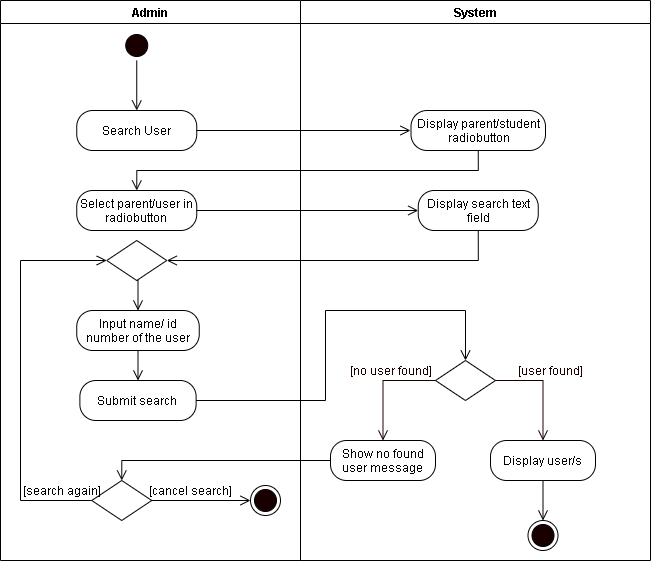

The diagram above was exported from draw.io. Its source (the exported page's mxGraphModel, read from the mxfile embedded in the PNG):
<mxGraphModel dx="926" dy="626" grid="1" gridSize="10" guides="1" tooltips="1" connect="1" arrows="1" fold="1" page="1" pageScale="1" pageWidth="850" pageHeight="1100" math="0" shadow="0">
  <root>
    <mxCell id="9GsZEqTMoefAfr5OdxK0-0" />
    <mxCell id="9GsZEqTMoefAfr5OdxK0-1" parent="9GsZEqTMoefAfr5OdxK0-0" />
    <mxCell id="yBdXF8OzN4kUJUIRJC1o-0" value="Admin" style="swimlane;startSize=23;" parent="9GsZEqTMoefAfr5OdxK0-1" vertex="1">
      <mxGeometry x="40" y="10" width="300" height="560" as="geometry" />
    </mxCell>
    <mxCell id="yBdXF8OzN4kUJUIRJC1o-1" style="edgeStyle=orthogonalEdgeStyle;rounded=0;orthogonalLoop=1;jettySize=auto;html=1;exitX=0.5;exitY=1;exitDx=0;exitDy=0;entryX=0.5;entryY=0;entryDx=0;entryDy=0;endArrow=open;endFill=0;endSize=8;" parent="yBdXF8OzN4kUJUIRJC1o-0" source="yBdXF8OzN4kUJUIRJC1o-2" edge="1">
      <mxGeometry relative="1" as="geometry">
        <mxPoint x="136.25" y="110" as="targetPoint" />
      </mxGeometry>
    </mxCell>
    <mxCell id="yBdXF8OzN4kUJUIRJC1o-2" value="" style="ellipse;html=1;shape=startState;fillColor=#190000;" parent="yBdXF8OzN4kUJUIRJC1o-0" vertex="1">
      <mxGeometry x="121.25" y="30" width="30" height="30" as="geometry" />
    </mxCell>
    <mxCell id="yBdXF8OzN4kUJUIRJC1o-3" value="Search User" style="rounded=1;whiteSpace=wrap;html=1;arcSize=40;" parent="yBdXF8OzN4kUJUIRJC1o-0" vertex="1">
      <mxGeometry x="76.25" y="110" width="120" height="40" as="geometry" />
    </mxCell>
    <mxCell id="yBdXF8OzN4kUJUIRJC1o-4" style="edgeStyle=orthogonalEdgeStyle;rounded=0;orthogonalLoop=1;jettySize=auto;html=1;exitX=0.5;exitY=1;exitDx=0;exitDy=0;entryX=0.5;entryY=0;entryDx=0;entryDy=0;endArrow=open;endFill=0;endSize=8;" parent="yBdXF8OzN4kUJUIRJC1o-0" source="yBdXF8OzN4kUJUIRJC1o-5" target="yBdXF8OzN4kUJUIRJC1o-6" edge="1">
      <mxGeometry relative="1" as="geometry" />
    </mxCell>
    <mxCell id="yBdXF8OzN4kUJUIRJC1o-5" value="Input name/ id number of the user" style="rounded=1;whiteSpace=wrap;html=1;arcSize=40;" parent="yBdXF8OzN4kUJUIRJC1o-0" vertex="1">
      <mxGeometry x="76.25" y="310" width="122.5" height="40" as="geometry" />
    </mxCell>
    <mxCell id="yBdXF8OzN4kUJUIRJC1o-6" value="Submit search" style="rounded=1;whiteSpace=wrap;html=1;arcSize=40;" parent="yBdXF8OzN4kUJUIRJC1o-0" vertex="1">
      <mxGeometry x="79.37" y="380" width="116.25" height="40" as="geometry" />
    </mxCell>
    <mxCell id="yBdXF8OzN4kUJUIRJC1o-7" style="edgeStyle=orthogonalEdgeStyle;rounded=0;orthogonalLoop=1;jettySize=auto;html=1;exitX=0.5;exitY=1;exitDx=0;exitDy=0;entryX=0.5;entryY=0;entryDx=0;entryDy=0;endArrow=open;endFill=0;endSize=8;" parent="yBdXF8OzN4kUJUIRJC1o-0" source="yBdXF8OzN4kUJUIRJC1o-8" target="yBdXF8OzN4kUJUIRJC1o-5" edge="1">
      <mxGeometry relative="1" as="geometry" />
    </mxCell>
    <mxCell id="yBdXF8OzN4kUJUIRJC1o-8" value="" style="rhombus;whiteSpace=wrap;html=1;" parent="yBdXF8OzN4kUJUIRJC1o-0" vertex="1">
      <mxGeometry x="106.25" y="240" width="60" height="40" as="geometry" />
    </mxCell>
    <mxCell id="5oA2_b5agtpXC7zcTDtM-2" value="Select parent/user in radiobutton" style="rounded=1;whiteSpace=wrap;html=1;arcSize=40;" vertex="1" parent="yBdXF8OzN4kUJUIRJC1o-0">
      <mxGeometry x="76.25" y="190" width="120" height="40" as="geometry" />
    </mxCell>
    <mxCell id="qXP8shgbFGp-iG7hxH7J-5" style="edgeStyle=orthogonalEdgeStyle;rounded=0;orthogonalLoop=1;jettySize=auto;html=1;exitX=1;exitY=0.5;exitDx=0;exitDy=0;entryX=0;entryY=0.5;entryDx=0;entryDy=0;endArrow=open;endFill=0;endSize=8;" edge="1" parent="yBdXF8OzN4kUJUIRJC1o-0" source="yBdXF8OzN4kUJUIRJC1o-30" target="qXP8shgbFGp-iG7hxH7J-2">
      <mxGeometry relative="1" as="geometry" />
    </mxCell>
    <mxCell id="yBdXF8OzN4kUJUIRJC1o-30" value="" style="rhombus;whiteSpace=wrap;html=1;" parent="yBdXF8OzN4kUJUIRJC1o-0" vertex="1">
      <mxGeometry x="91.25" y="480" width="60" height="40" as="geometry" />
    </mxCell>
    <mxCell id="yBdXF8OzN4kUJUIRJC1o-28" style="edgeStyle=orthogonalEdgeStyle;rounded=0;orthogonalLoop=1;jettySize=auto;html=1;exitX=0;exitY=0.5;exitDx=0;exitDy=0;endArrow=open;endFill=0;endSize=8;entryX=0;entryY=0.5;entryDx=0;entryDy=0;" parent="yBdXF8OzN4kUJUIRJC1o-0" source="yBdXF8OzN4kUJUIRJC1o-30" target="yBdXF8OzN4kUJUIRJC1o-8" edge="1">
      <mxGeometry relative="1" as="geometry">
        <mxPoint x="30" y="299.9999999999999" as="targetPoint" />
        <Array as="points">
          <mxPoint x="20" y="500" />
          <mxPoint x="20" y="260" />
        </Array>
      </mxGeometry>
    </mxCell>
    <mxCell id="ZbFH95n_E2KOkAw1vJhW-0" value="[search again]" style="text;html=1;align=center;verticalAlign=middle;resizable=0;points=[];autosize=1;strokeColor=none;rotation=0;" parent="yBdXF8OzN4kUJUIRJC1o-0" vertex="1">
      <mxGeometry x="16.25" y="480" width="90" height="20" as="geometry" />
    </mxCell>
    <mxCell id="ZbFH95n_E2KOkAw1vJhW-1" value="[cancel search]" style="text;html=1;align=center;verticalAlign=middle;resizable=0;points=[];autosize=1;strokeColor=none;rotation=0;" parent="yBdXF8OzN4kUJUIRJC1o-0" vertex="1">
      <mxGeometry x="140" y="480" width="100" height="20" as="geometry" />
    </mxCell>
    <mxCell id="qXP8shgbFGp-iG7hxH7J-2" value="" style="ellipse;html=1;shape=endState;fillColor=#190000;" vertex="1" parent="yBdXF8OzN4kUJUIRJC1o-0">
      <mxGeometry x="250" y="485" width="30" height="30" as="geometry" />
    </mxCell>
    <mxCell id="yBdXF8OzN4kUJUIRJC1o-12" value="System" style="swimlane;" parent="9GsZEqTMoefAfr5OdxK0-1" vertex="1">
      <mxGeometry x="340" y="10" width="350" height="560" as="geometry" />
    </mxCell>
    <mxCell id="yBdXF8OzN4kUJUIRJC1o-14" value="" style="rhombus;whiteSpace=wrap;html=1;" parent="yBdXF8OzN4kUJUIRJC1o-12" vertex="1">
      <mxGeometry x="135" y="360" width="60" height="40" as="geometry" />
    </mxCell>
    <mxCell id="yBdXF8OzN4kUJUIRJC1o-16" value="&lt;font color=&quot;#190000&quot;&gt;[user found]&lt;/font&gt;" style="text;html=1;align=center;verticalAlign=middle;resizable=0;points=[];autosize=1;strokeColor=none;fontColor=#FFFFFF;" parent="yBdXF8OzN4kUJUIRJC1o-12" vertex="1">
      <mxGeometry x="210" y="360" width="80" height="20" as="geometry" />
    </mxCell>
    <mxCell id="yBdXF8OzN4kUJUIRJC1o-17" value="&lt;font color=&quot;#190000&quot;&gt;[no user found]&lt;/font&gt;" style="text;html=1;align=center;verticalAlign=middle;resizable=0;points=[];autosize=1;strokeColor=none;fontColor=#FFFFFF;" parent="yBdXF8OzN4kUJUIRJC1o-12" vertex="1">
      <mxGeometry x="40" y="360" width="100" height="20" as="geometry" />
    </mxCell>
    <mxCell id="yBdXF8OzN4kUJUIRJC1o-18" value="Show no found user message" style="rounded=1;whiteSpace=wrap;html=1;arcSize=40;" parent="yBdXF8OzN4kUJUIRJC1o-12" vertex="1">
      <mxGeometry x="30" y="440" width="105" height="40" as="geometry" />
    </mxCell>
    <mxCell id="qXP8shgbFGp-iG7hxH7J-1" style="edgeStyle=orthogonalEdgeStyle;rounded=0;orthogonalLoop=1;jettySize=auto;html=1;exitX=0.5;exitY=1;exitDx=0;exitDy=0;endArrow=open;endFill=0;endSize=8;" edge="1" parent="yBdXF8OzN4kUJUIRJC1o-12" source="yBdXF8OzN4kUJUIRJC1o-20" target="yBdXF8OzN4kUJUIRJC1o-10">
      <mxGeometry relative="1" as="geometry" />
    </mxCell>
    <mxCell id="yBdXF8OzN4kUJUIRJC1o-20" value="Display user/s" style="rounded=1;whiteSpace=wrap;html=1;arcSize=40;" parent="yBdXF8OzN4kUJUIRJC1o-12" vertex="1">
      <mxGeometry x="190" y="440" width="105" height="40" as="geometry" />
    </mxCell>
    <mxCell id="yBdXF8OzN4kUJUIRJC1o-21" style="edgeStyle=orthogonalEdgeStyle;rounded=0;orthogonalLoop=1;jettySize=auto;html=1;exitX=0;exitY=0.5;exitDx=0;exitDy=0;fontColor=#FFFFFF;endArrow=open;endFill=0;endSize=8;strokeColor=#190000;entryX=0.5;entryY=0;entryDx=0;entryDy=0;" parent="yBdXF8OzN4kUJUIRJC1o-12" source="yBdXF8OzN4kUJUIRJC1o-14" target="yBdXF8OzN4kUJUIRJC1o-18" edge="1">
      <mxGeometry relative="1" as="geometry">
        <mxPoint x="80" y="420" as="targetPoint" />
      </mxGeometry>
    </mxCell>
    <mxCell id="yBdXF8OzN4kUJUIRJC1o-22" style="edgeStyle=orthogonalEdgeStyle;rounded=0;orthogonalLoop=1;jettySize=auto;html=1;exitX=1;exitY=0.5;exitDx=0;exitDy=0;fontColor=#FFFFFF;endArrow=open;endFill=0;endSize=8;strokeColor=#190000;entryX=0.5;entryY=0;entryDx=0;entryDy=0;" parent="yBdXF8OzN4kUJUIRJC1o-12" source="yBdXF8OzN4kUJUIRJC1o-14" target="yBdXF8OzN4kUJUIRJC1o-20" edge="1">
      <mxGeometry relative="1" as="geometry">
        <mxPoint x="280" y="420" as="targetPoint" />
      </mxGeometry>
    </mxCell>
    <mxCell id="yBdXF8OzN4kUJUIRJC1o-24" value="Display search text field" style="rounded=1;whiteSpace=wrap;html=1;arcSize=40;" parent="yBdXF8OzN4kUJUIRJC1o-12" vertex="1">
      <mxGeometry x="117.75" y="190" width="120" height="40" as="geometry" />
    </mxCell>
    <mxCell id="yBdXF8OzN4kUJUIRJC1o-10" value="" style="ellipse;html=1;shape=endState;fillColor=#190000;" parent="yBdXF8OzN4kUJUIRJC1o-12" vertex="1">
      <mxGeometry x="227.5" y="520" width="30" height="30" as="geometry" />
    </mxCell>
    <mxCell id="5oA2_b5agtpXC7zcTDtM-0" value="Display parent/student radiobutton" style="rounded=1;whiteSpace=wrap;html=1;arcSize=40;" vertex="1" parent="yBdXF8OzN4kUJUIRJC1o-12">
      <mxGeometry x="110.5" y="110" width="134.5" height="40" as="geometry" />
    </mxCell>
    <mxCell id="yBdXF8OzN4kUJUIRJC1o-26" style="edgeStyle=orthogonalEdgeStyle;rounded=0;orthogonalLoop=1;jettySize=auto;html=1;exitX=0.5;exitY=1;exitDx=0;exitDy=0;endArrow=open;endFill=0;endSize=8;entryX=1;entryY=0.5;entryDx=0;entryDy=0;" parent="9GsZEqTMoefAfr5OdxK0-1" source="yBdXF8OzN4kUJUIRJC1o-24" target="yBdXF8OzN4kUJUIRJC1o-8" edge="1">
      <mxGeometry relative="1" as="geometry">
        <mxPoint x="450" y="430" as="targetPoint" />
      </mxGeometry>
    </mxCell>
    <mxCell id="yBdXF8OzN4kUJUIRJC1o-27" style="edgeStyle=orthogonalEdgeStyle;rounded=0;orthogonalLoop=1;jettySize=auto;html=1;exitX=1;exitY=0.5;exitDx=0;exitDy=0;entryX=0.5;entryY=0;entryDx=0;entryDy=0;endArrow=open;endFill=0;endSize=8;" parent="9GsZEqTMoefAfr5OdxK0-1" source="yBdXF8OzN4kUJUIRJC1o-6" target="yBdXF8OzN4kUJUIRJC1o-14" edge="1">
      <mxGeometry relative="1" as="geometry">
        <mxPoint x="470" y="320" as="targetPoint" />
        <Array as="points">
          <mxPoint x="365" y="410" />
          <mxPoint x="365" y="320" />
          <mxPoint x="505" y="320" />
        </Array>
      </mxGeometry>
    </mxCell>
    <mxCell id="5oA2_b5agtpXC7zcTDtM-1" style="edgeStyle=orthogonalEdgeStyle;rounded=0;orthogonalLoop=1;jettySize=auto;html=1;exitX=1;exitY=0.5;exitDx=0;exitDy=0;endArrow=open;endFill=0;endSize=8;" edge="1" parent="9GsZEqTMoefAfr5OdxK0-1" source="yBdXF8OzN4kUJUIRJC1o-3">
      <mxGeometry relative="1" as="geometry">
        <mxPoint x="450" y="140" as="targetPoint" />
      </mxGeometry>
    </mxCell>
    <mxCell id="5oA2_b5agtpXC7zcTDtM-3" style="edgeStyle=orthogonalEdgeStyle;rounded=0;orthogonalLoop=1;jettySize=auto;html=1;exitX=0.5;exitY=1;exitDx=0;exitDy=0;entryX=0.5;entryY=0;entryDx=0;entryDy=0;endArrow=open;endFill=0;endSize=8;" edge="1" parent="9GsZEqTMoefAfr5OdxK0-1" source="5oA2_b5agtpXC7zcTDtM-0" target="5oA2_b5agtpXC7zcTDtM-2">
      <mxGeometry relative="1" as="geometry" />
    </mxCell>
    <mxCell id="5oA2_b5agtpXC7zcTDtM-4" style="edgeStyle=orthogonalEdgeStyle;rounded=0;orthogonalLoop=1;jettySize=auto;html=1;exitX=1;exitY=0.5;exitDx=0;exitDy=0;entryX=0;entryY=0.5;entryDx=0;entryDy=0;endArrow=open;endFill=0;endSize=8;" edge="1" parent="9GsZEqTMoefAfr5OdxK0-1" source="5oA2_b5agtpXC7zcTDtM-2" target="yBdXF8OzN4kUJUIRJC1o-24">
      <mxGeometry relative="1" as="geometry" />
    </mxCell>
    <mxCell id="yBdXF8OzN4kUJUIRJC1o-31" style="edgeStyle=orthogonalEdgeStyle;rounded=0;orthogonalLoop=1;jettySize=auto;html=1;exitX=0;exitY=0.5;exitDx=0;exitDy=0;entryX=0.5;entryY=0;entryDx=0;entryDy=0;endArrow=open;endFill=0;endSize=8;" parent="9GsZEqTMoefAfr5OdxK0-1" source="yBdXF8OzN4kUJUIRJC1o-18" target="yBdXF8OzN4kUJUIRJC1o-30" edge="1">
      <mxGeometry relative="1" as="geometry" />
    </mxCell>
  </root>
</mxGraphModel>